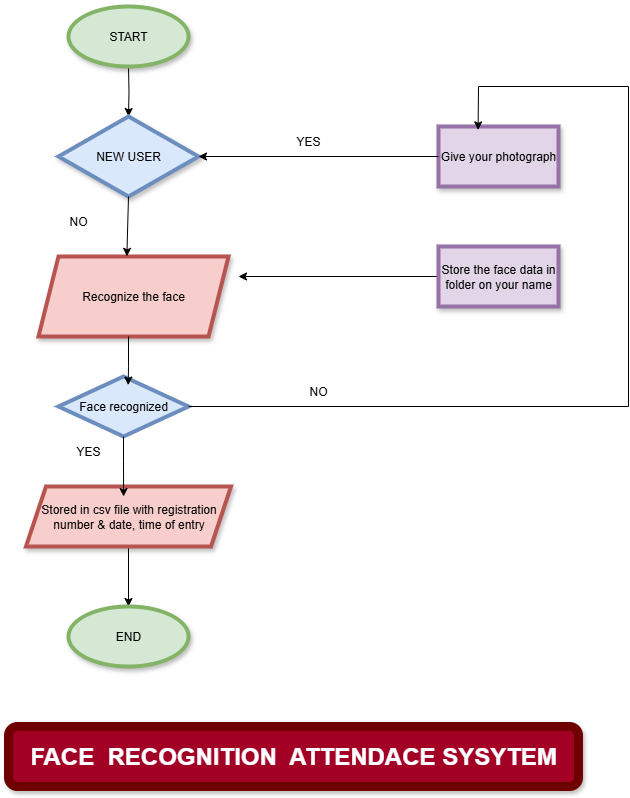

The diagram above was exported from draw.io. Its source (the exported page's mxGraphModel, read from the mxfile embedded in the PNG):
<mxGraphModel dx="1303" dy="703" grid="1" gridSize="10" guides="1" tooltips="1" connect="1" arrows="1" fold="1" page="1" pageScale="1" pageWidth="850" pageHeight="1100" math="0" shadow="0">
  <root>
    <mxCell id="0" />
    <mxCell id="1" parent="0" />
    <mxCell id="9iHRMj0dYHoHtHCk4kgW-11" style="edgeStyle=orthogonalEdgeStyle;rounded=0;orthogonalLoop=1;jettySize=auto;html=1;entryX=0.5;entryY=0;entryDx=0;entryDy=0;" edge="1" parent="1" target="9iHRMj0dYHoHtHCk4kgW-2">
      <mxGeometry relative="1" as="geometry">
        <mxPoint x="250" y="80" as="sourcePoint" />
      </mxGeometry>
    </mxCell>
    <mxCell id="9iHRMj0dYHoHtHCk4kgW-2" value="NEW USER" style="rhombus;whiteSpace=wrap;html=1;fillColor=#dae8fc;strokeColor=#6c8ebf;strokeWidth=4;shadow=1;" vertex="1" parent="1">
      <mxGeometry x="180" y="130" width="140" height="80" as="geometry" />
    </mxCell>
    <mxCell id="9iHRMj0dYHoHtHCk4kgW-3" value="Recognize the face" style="shape=parallelogram;perimeter=parallelogramPerimeter;whiteSpace=wrap;html=1;fixedSize=1;fillColor=#f8cecc;strokeColor=#b85450;strokeWidth=4;shadow=1;" vertex="1" parent="1">
      <mxGeometry x="160" y="270" width="190" height="80" as="geometry" />
    </mxCell>
    <mxCell id="9iHRMj0dYHoHtHCk4kgW-6" value="Face recognized" style="rhombus;whiteSpace=wrap;html=1;fillColor=#dae8fc;strokeColor=#6c8ebf;strokeWidth=4;shadow=0;" vertex="1" parent="1">
      <mxGeometry x="180" y="390" width="130" height="60" as="geometry" />
    </mxCell>
    <mxCell id="9iHRMj0dYHoHtHCk4kgW-24" style="edgeStyle=orthogonalEdgeStyle;rounded=0;orthogonalLoop=1;jettySize=auto;html=1;exitX=0.5;exitY=1;exitDx=0;exitDy=0;entryX=0.5;entryY=0;entryDx=0;entryDy=0;" edge="1" parent="1" source="9iHRMj0dYHoHtHCk4kgW-7" target="9iHRMj0dYHoHtHCk4kgW-8">
      <mxGeometry relative="1" as="geometry" />
    </mxCell>
    <mxCell id="9iHRMj0dYHoHtHCk4kgW-7" value="Stored in csv file with registration number &amp;amp; date, time of entry" style="shape=parallelogram;perimeter=parallelogramPerimeter;whiteSpace=wrap;html=1;fixedSize=1;fillColor=#f8cecc;strokeColor=#b85450;strokeWidth=4;shadow=1;" vertex="1" parent="1">
      <mxGeometry x="147.5" y="500" width="205" height="60" as="geometry" />
    </mxCell>
    <mxCell id="9iHRMj0dYHoHtHCk4kgW-8" value="END" style="ellipse;whiteSpace=wrap;html=1;fillColor=#d5e8d4;strokeColor=#82b366;strokeWidth=4;shadow=1;" vertex="1" parent="1">
      <mxGeometry x="190" y="620" width="120" height="60" as="geometry" />
    </mxCell>
    <mxCell id="9iHRMj0dYHoHtHCk4kgW-16" style="edgeStyle=orthogonalEdgeStyle;rounded=0;orthogonalLoop=1;jettySize=auto;html=1;" edge="1" parent="1" source="9iHRMj0dYHoHtHCk4kgW-9">
      <mxGeometry relative="1" as="geometry">
        <mxPoint x="360" y="290" as="targetPoint" />
      </mxGeometry>
    </mxCell>
    <mxCell id="9iHRMj0dYHoHtHCk4kgW-9" value="Store the face data in folder on your name" style="rounded=0;whiteSpace=wrap;html=1;fillColor=#e1d5e7;strokeColor=#9673a6;strokeWidth=4;glass=0;shadow=1;" vertex="1" parent="1">
      <mxGeometry x="560" y="260" width="120" height="60" as="geometry" />
    </mxCell>
    <mxCell id="9iHRMj0dYHoHtHCk4kgW-10" value="Give your photograph" style="rounded=0;whiteSpace=wrap;html=1;fillColor=#e1d5e7;strokeColor=#9673a6;strokeWidth=4;shadow=1;" vertex="1" parent="1">
      <mxGeometry x="560" y="140" width="120" height="60" as="geometry" />
    </mxCell>
    <mxCell id="9iHRMj0dYHoHtHCk4kgW-13" style="edgeStyle=orthogonalEdgeStyle;rounded=0;orthogonalLoop=1;jettySize=auto;html=1;entryX=0.536;entryY=0.143;entryDx=0;entryDy=0;entryPerimeter=0;" edge="1" parent="1" source="9iHRMj0dYHoHtHCk4kgW-3" target="9iHRMj0dYHoHtHCk4kgW-6">
      <mxGeometry relative="1" as="geometry">
        <Array as="points">
          <mxPoint x="250" y="380" />
          <mxPoint x="250" y="380" />
        </Array>
      </mxGeometry>
    </mxCell>
    <mxCell id="9iHRMj0dYHoHtHCk4kgW-17" value="" style="endArrow=classic;html=1;rounded=0;entryX=1;entryY=0.5;entryDx=0;entryDy=0;exitX=0;exitY=0.5;exitDx=0;exitDy=0;" edge="1" parent="1" source="9iHRMj0dYHoHtHCk4kgW-10" target="9iHRMj0dYHoHtHCk4kgW-2">
      <mxGeometry width="50" height="50" relative="1" as="geometry">
        <mxPoint x="410" y="320" as="sourcePoint" />
        <mxPoint x="460" y="270" as="targetPoint" />
      </mxGeometry>
    </mxCell>
    <mxCell id="9iHRMj0dYHoHtHCk4kgW-19" value="" style="endArrow=none;html=1;rounded=0;exitX=1;exitY=0.5;exitDx=0;exitDy=0;" edge="1" parent="1" source="9iHRMj0dYHoHtHCk4kgW-6">
      <mxGeometry width="50" height="50" relative="1" as="geometry">
        <mxPoint x="410" y="320" as="sourcePoint" />
        <mxPoint x="750" y="420" as="targetPoint" />
      </mxGeometry>
    </mxCell>
    <mxCell id="9iHRMj0dYHoHtHCk4kgW-20" value="" style="endArrow=none;html=1;rounded=0;" edge="1" parent="1">
      <mxGeometry width="50" height="50" relative="1" as="geometry">
        <mxPoint x="750" y="420" as="sourcePoint" />
        <mxPoint x="750" y="100" as="targetPoint" />
      </mxGeometry>
    </mxCell>
    <mxCell id="9iHRMj0dYHoHtHCk4kgW-22" value="" style="endArrow=none;html=1;rounded=0;" edge="1" parent="1">
      <mxGeometry width="50" height="50" relative="1" as="geometry">
        <mxPoint x="600" y="100" as="sourcePoint" />
        <mxPoint x="750" y="100" as="targetPoint" />
      </mxGeometry>
    </mxCell>
    <mxCell id="9iHRMj0dYHoHtHCk4kgW-23" value="" style="endArrow=classic;html=1;rounded=0;entryX=0.33;entryY=0.057;entryDx=0;entryDy=0;entryPerimeter=0;" edge="1" parent="1" target="9iHRMj0dYHoHtHCk4kgW-10">
      <mxGeometry width="50" height="50" relative="1" as="geometry">
        <mxPoint x="600" y="100" as="sourcePoint" />
        <mxPoint x="460" y="270" as="targetPoint" />
      </mxGeometry>
    </mxCell>
    <mxCell id="9iHRMj0dYHoHtHCk4kgW-25" style="edgeStyle=orthogonalEdgeStyle;rounded=0;orthogonalLoop=1;jettySize=auto;html=1;exitX=0.5;exitY=1;exitDx=0;exitDy=0;entryX=0.476;entryY=0.167;entryDx=0;entryDy=0;entryPerimeter=0;" edge="1" parent="1" source="9iHRMj0dYHoHtHCk4kgW-6" target="9iHRMj0dYHoHtHCk4kgW-7">
      <mxGeometry relative="1" as="geometry" />
    </mxCell>
    <mxCell id="9iHRMj0dYHoHtHCk4kgW-29" value="START" style="ellipse;whiteSpace=wrap;html=1;fillColor=#d5e8d4;strokeColor=#82b366;strokeWidth=4;shadow=1;" vertex="1" parent="1">
      <mxGeometry x="190" y="20" width="120" height="60" as="geometry" />
    </mxCell>
    <mxCell id="9iHRMj0dYHoHtHCk4kgW-32" value="" style="endArrow=classic;html=1;rounded=0;exitX=0.5;exitY=1;exitDx=0;exitDy=0;entryX=0.465;entryY=-0.002;entryDx=0;entryDy=0;entryPerimeter=0;" edge="1" parent="1" source="9iHRMj0dYHoHtHCk4kgW-2" target="9iHRMj0dYHoHtHCk4kgW-3">
      <mxGeometry width="50" height="50" relative="1" as="geometry">
        <mxPoint x="410" y="340" as="sourcePoint" />
        <mxPoint x="460" y="290" as="targetPoint" />
      </mxGeometry>
    </mxCell>
    <mxCell id="9iHRMj0dYHoHtHCk4kgW-33" value="&lt;h1&gt;FACE&amp;nbsp; RECOGNITION&amp;nbsp; ATTENDACE SYSYTEM&lt;/h1&gt;" style="rounded=1;whiteSpace=wrap;html=1;fillColor=#a20025;fontColor=#ffffff;strokeColor=#6F0000;shadow=1;strokeWidth=9;" vertex="1" parent="1">
      <mxGeometry x="130" y="740" width="570" height="60" as="geometry" />
    </mxCell>
    <mxCell id="9iHRMj0dYHoHtHCk4kgW-35" value="YES" style="text;html=1;align=center;verticalAlign=middle;whiteSpace=wrap;rounded=0;" vertex="1" parent="1">
      <mxGeometry x="400" y="140" width="60" height="30" as="geometry" />
    </mxCell>
    <mxCell id="9iHRMj0dYHoHtHCk4kgW-36" value="NO" style="text;html=1;align=center;verticalAlign=middle;whiteSpace=wrap;rounded=0;" vertex="1" parent="1">
      <mxGeometry x="410" y="390" width="60" height="30" as="geometry" />
    </mxCell>
    <mxCell id="9iHRMj0dYHoHtHCk4kgW-37" value="NO" style="text;html=1;align=center;verticalAlign=middle;whiteSpace=wrap;rounded=0;" vertex="1" parent="1">
      <mxGeometry x="170" y="220" width="60" height="30" as="geometry" />
    </mxCell>
    <mxCell id="9iHRMj0dYHoHtHCk4kgW-38" value="YES" style="text;html=1;align=center;verticalAlign=middle;whiteSpace=wrap;rounded=0;" vertex="1" parent="1">
      <mxGeometry x="180" y="450" width="60" height="30" as="geometry" />
    </mxCell>
  </root>
</mxGraphModel>